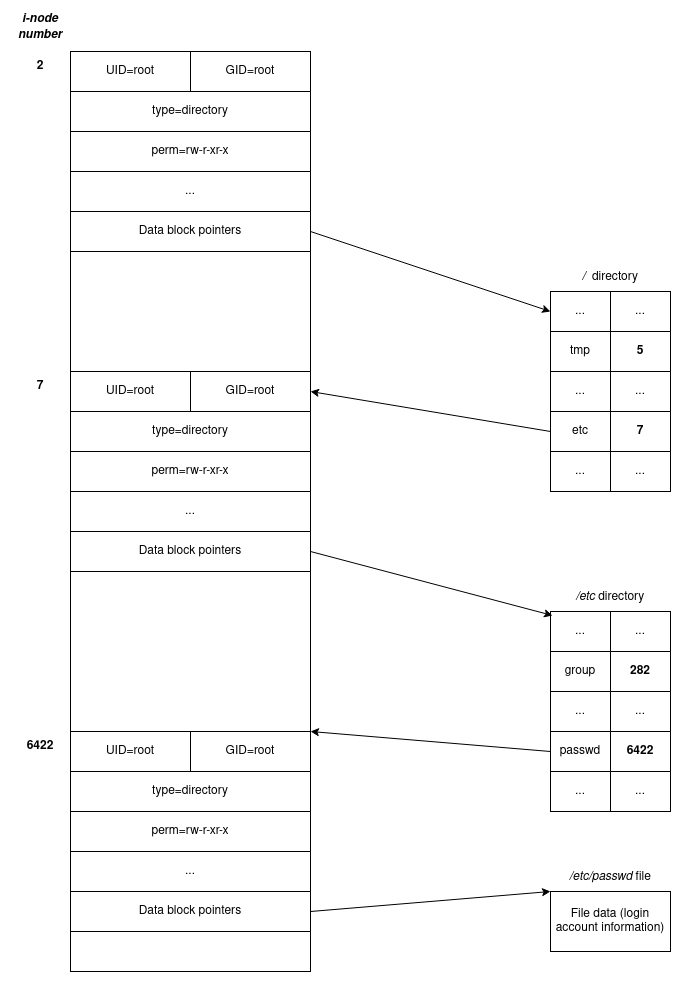

The diagram above was exported from draw.io. Its source (the exported page's mxGraphModel, read from the mxfile embedded in the PNG):
<mxGraphModel dx="1358" dy="763" grid="1" gridSize="10" guides="1" tooltips="1" connect="1" arrows="1" fold="1" page="1" pageScale="1" pageWidth="850" pageHeight="1100" math="0" shadow="0">
  <root>
    <mxCell id="0" />
    <mxCell id="1" parent="0" />
    <mxCell id="GaQA-aWgMUGTDHyifOFn-1" value="" style="rounded=0;whiteSpace=wrap;html=1;" vertex="1" parent="1">
      <mxGeometry x="120" y="160" width="240" height="920" as="geometry" />
    </mxCell>
    <mxCell id="GaQA-aWgMUGTDHyifOFn-2" value="UID=root" style="rounded=0;whiteSpace=wrap;html=1;" vertex="1" parent="1">
      <mxGeometry x="120" y="160" width="120" height="40" as="geometry" />
    </mxCell>
    <mxCell id="GaQA-aWgMUGTDHyifOFn-3" value="GID=root" style="rounded=0;whiteSpace=wrap;html=1;" vertex="1" parent="1">
      <mxGeometry x="240" y="160" width="120" height="40" as="geometry" />
    </mxCell>
    <mxCell id="GaQA-aWgMUGTDHyifOFn-4" value="type=directory" style="rounded=0;whiteSpace=wrap;html=1;" vertex="1" parent="1">
      <mxGeometry x="120" y="200" width="240" height="40" as="geometry" />
    </mxCell>
    <mxCell id="GaQA-aWgMUGTDHyifOFn-5" value="perm=rw-r-xr-x" style="rounded=0;whiteSpace=wrap;html=1;" vertex="1" parent="1">
      <mxGeometry x="120" y="240" width="240" height="40" as="geometry" />
    </mxCell>
    <mxCell id="GaQA-aWgMUGTDHyifOFn-6" value="..." style="rounded=0;whiteSpace=wrap;html=1;" vertex="1" parent="1">
      <mxGeometry x="120" y="280" width="240" height="40" as="geometry" />
    </mxCell>
    <mxCell id="GaQA-aWgMUGTDHyifOFn-7" value="Data block pointers" style="rounded=0;whiteSpace=wrap;html=1;" vertex="1" parent="1">
      <mxGeometry x="120" y="320" width="240" height="40" as="geometry" />
    </mxCell>
    <mxCell id="GaQA-aWgMUGTDHyifOFn-8" value="&lt;b&gt;&lt;i&gt;i-node number&lt;/i&gt;&lt;/b&gt;" style="text;html=1;align=center;verticalAlign=middle;whiteSpace=wrap;rounded=0;" vertex="1" parent="1">
      <mxGeometry x="60" y="120" width="60" height="30" as="geometry" />
    </mxCell>
    <mxCell id="GaQA-aWgMUGTDHyifOFn-9" value="&lt;b&gt;2&lt;/b&gt;" style="text;html=1;align=center;verticalAlign=middle;whiteSpace=wrap;rounded=0;" vertex="1" parent="1">
      <mxGeometry x="60" y="160" width="60" height="30" as="geometry" />
    </mxCell>
    <mxCell id="GaQA-aWgMUGTDHyifOFn-11" value="" style="shape=table;startSize=0;container=1;collapsible=0;childLayout=tableLayout;" vertex="1" parent="1">
      <mxGeometry x="600" y="400" width="120" height="200" as="geometry" />
    </mxCell>
    <mxCell id="GaQA-aWgMUGTDHyifOFn-12" value="" style="shape=tableRow;horizontal=0;startSize=0;swimlaneHead=0;swimlaneBody=0;strokeColor=inherit;top=0;left=0;bottom=0;right=0;collapsible=0;dropTarget=0;fillColor=none;points=[[0,0.5],[1,0.5]];portConstraint=eastwest;" vertex="1" parent="GaQA-aWgMUGTDHyifOFn-11">
      <mxGeometry width="120" height="40" as="geometry" />
    </mxCell>
    <mxCell id="GaQA-aWgMUGTDHyifOFn-13" value="..." style="shape=partialRectangle;html=1;whiteSpace=wrap;connectable=0;strokeColor=inherit;overflow=hidden;fillColor=none;top=0;left=0;bottom=0;right=0;pointerEvents=1;" vertex="1" parent="GaQA-aWgMUGTDHyifOFn-12">
      <mxGeometry width="60" height="40" as="geometry">
        <mxRectangle width="60" height="40" as="alternateBounds" />
      </mxGeometry>
    </mxCell>
    <mxCell id="GaQA-aWgMUGTDHyifOFn-14" value="..." style="shape=partialRectangle;html=1;whiteSpace=wrap;connectable=0;strokeColor=inherit;overflow=hidden;fillColor=none;top=0;left=0;bottom=0;right=0;pointerEvents=1;" vertex="1" parent="GaQA-aWgMUGTDHyifOFn-12">
      <mxGeometry x="60" width="60" height="40" as="geometry">
        <mxRectangle width="60" height="40" as="alternateBounds" />
      </mxGeometry>
    </mxCell>
    <mxCell id="GaQA-aWgMUGTDHyifOFn-15" value="" style="shape=tableRow;horizontal=0;startSize=0;swimlaneHead=0;swimlaneBody=0;strokeColor=inherit;top=0;left=0;bottom=0;right=0;collapsible=0;dropTarget=0;fillColor=none;points=[[0,0.5],[1,0.5]];portConstraint=eastwest;" vertex="1" parent="GaQA-aWgMUGTDHyifOFn-11">
      <mxGeometry y="40" width="120" height="40" as="geometry" />
    </mxCell>
    <mxCell id="GaQA-aWgMUGTDHyifOFn-16" value="tmp" style="shape=partialRectangle;html=1;whiteSpace=wrap;connectable=0;strokeColor=inherit;overflow=hidden;fillColor=none;top=0;left=0;bottom=0;right=0;pointerEvents=1;" vertex="1" parent="GaQA-aWgMUGTDHyifOFn-15">
      <mxGeometry width="60" height="40" as="geometry">
        <mxRectangle width="60" height="40" as="alternateBounds" />
      </mxGeometry>
    </mxCell>
    <mxCell id="GaQA-aWgMUGTDHyifOFn-17" value="&lt;b&gt;5&lt;/b&gt;" style="shape=partialRectangle;html=1;whiteSpace=wrap;connectable=0;strokeColor=inherit;overflow=hidden;fillColor=none;top=0;left=0;bottom=0;right=0;pointerEvents=1;" vertex="1" parent="GaQA-aWgMUGTDHyifOFn-15">
      <mxGeometry x="60" width="60" height="40" as="geometry">
        <mxRectangle width="60" height="40" as="alternateBounds" />
      </mxGeometry>
    </mxCell>
    <mxCell id="GaQA-aWgMUGTDHyifOFn-18" value="" style="shape=tableRow;horizontal=0;startSize=0;swimlaneHead=0;swimlaneBody=0;strokeColor=inherit;top=0;left=0;bottom=0;right=0;collapsible=0;dropTarget=0;fillColor=none;points=[[0,0.5],[1,0.5]];portConstraint=eastwest;" vertex="1" parent="GaQA-aWgMUGTDHyifOFn-11">
      <mxGeometry y="80" width="120" height="40" as="geometry" />
    </mxCell>
    <mxCell id="GaQA-aWgMUGTDHyifOFn-19" value="..." style="shape=partialRectangle;html=1;whiteSpace=wrap;connectable=0;strokeColor=inherit;overflow=hidden;fillColor=none;top=0;left=0;bottom=0;right=0;pointerEvents=1;" vertex="1" parent="GaQA-aWgMUGTDHyifOFn-18">
      <mxGeometry width="60" height="40" as="geometry">
        <mxRectangle width="60" height="40" as="alternateBounds" />
      </mxGeometry>
    </mxCell>
    <mxCell id="GaQA-aWgMUGTDHyifOFn-20" value="..." style="shape=partialRectangle;html=1;whiteSpace=wrap;connectable=0;strokeColor=inherit;overflow=hidden;fillColor=none;top=0;left=0;bottom=0;right=0;pointerEvents=1;" vertex="1" parent="GaQA-aWgMUGTDHyifOFn-18">
      <mxGeometry x="60" width="60" height="40" as="geometry">
        <mxRectangle width="60" height="40" as="alternateBounds" />
      </mxGeometry>
    </mxCell>
    <mxCell id="GaQA-aWgMUGTDHyifOFn-21" value="" style="shape=tableRow;horizontal=0;startSize=0;swimlaneHead=0;swimlaneBody=0;strokeColor=inherit;top=0;left=0;bottom=0;right=0;collapsible=0;dropTarget=0;fillColor=none;points=[[0,0.5],[1,0.5]];portConstraint=eastwest;" vertex="1" parent="GaQA-aWgMUGTDHyifOFn-11">
      <mxGeometry y="120" width="120" height="40" as="geometry" />
    </mxCell>
    <mxCell id="GaQA-aWgMUGTDHyifOFn-22" value="etc" style="shape=partialRectangle;html=1;whiteSpace=wrap;connectable=0;strokeColor=inherit;overflow=hidden;fillColor=none;top=0;left=0;bottom=0;right=0;pointerEvents=1;" vertex="1" parent="GaQA-aWgMUGTDHyifOFn-21">
      <mxGeometry width="60" height="40" as="geometry">
        <mxRectangle width="60" height="40" as="alternateBounds" />
      </mxGeometry>
    </mxCell>
    <mxCell id="GaQA-aWgMUGTDHyifOFn-23" value="&lt;b&gt;7&lt;/b&gt;" style="shape=partialRectangle;html=1;whiteSpace=wrap;connectable=0;strokeColor=inherit;overflow=hidden;fillColor=none;top=0;left=0;bottom=0;right=0;pointerEvents=1;" vertex="1" parent="GaQA-aWgMUGTDHyifOFn-21">
      <mxGeometry x="60" width="60" height="40" as="geometry">
        <mxRectangle width="60" height="40" as="alternateBounds" />
      </mxGeometry>
    </mxCell>
    <mxCell id="GaQA-aWgMUGTDHyifOFn-24" style="shape=tableRow;horizontal=0;startSize=0;swimlaneHead=0;swimlaneBody=0;strokeColor=inherit;top=0;left=0;bottom=0;right=0;collapsible=0;dropTarget=0;fillColor=none;points=[[0,0.5],[1,0.5]];portConstraint=eastwest;" vertex="1" parent="GaQA-aWgMUGTDHyifOFn-11">
      <mxGeometry y="160" width="120" height="40" as="geometry" />
    </mxCell>
    <mxCell id="GaQA-aWgMUGTDHyifOFn-25" value="..." style="shape=partialRectangle;html=1;whiteSpace=wrap;connectable=0;strokeColor=inherit;overflow=hidden;fillColor=none;top=0;left=0;bottom=0;right=0;pointerEvents=1;" vertex="1" parent="GaQA-aWgMUGTDHyifOFn-24">
      <mxGeometry width="60" height="40" as="geometry">
        <mxRectangle width="60" height="40" as="alternateBounds" />
      </mxGeometry>
    </mxCell>
    <mxCell id="GaQA-aWgMUGTDHyifOFn-26" value="..." style="shape=partialRectangle;html=1;whiteSpace=wrap;connectable=0;strokeColor=inherit;overflow=hidden;fillColor=none;top=0;left=0;bottom=0;right=0;pointerEvents=1;" vertex="1" parent="GaQA-aWgMUGTDHyifOFn-24">
      <mxGeometry x="60" width="60" height="40" as="geometry">
        <mxRectangle width="60" height="40" as="alternateBounds" />
      </mxGeometry>
    </mxCell>
    <mxCell id="GaQA-aWgMUGTDHyifOFn-27" value="" style="endArrow=classic;html=1;rounded=0;exitX=1;exitY=0.5;exitDx=0;exitDy=0;entryX=0;entryY=0.5;entryDx=0;entryDy=0;" edge="1" parent="1" source="GaQA-aWgMUGTDHyifOFn-7" target="GaQA-aWgMUGTDHyifOFn-12">
      <mxGeometry width="50" height="50" relative="1" as="geometry">
        <mxPoint x="400" y="420" as="sourcePoint" />
        <mxPoint x="480" y="220" as="targetPoint" />
      </mxGeometry>
    </mxCell>
    <mxCell id="GaQA-aWgMUGTDHyifOFn-28" value="&lt;i&gt;/&amp;nbsp; &lt;/i&gt;directory" style="text;html=1;align=center;verticalAlign=middle;whiteSpace=wrap;rounded=0;" vertex="1" parent="1">
      <mxGeometry x="630" y="370" width="60" height="30" as="geometry" />
    </mxCell>
    <mxCell id="GaQA-aWgMUGTDHyifOFn-29" value="UID=root" style="rounded=0;whiteSpace=wrap;html=1;" vertex="1" parent="1">
      <mxGeometry x="120" y="480" width="120" height="40" as="geometry" />
    </mxCell>
    <mxCell id="GaQA-aWgMUGTDHyifOFn-30" value="GID=root" style="rounded=0;whiteSpace=wrap;html=1;" vertex="1" parent="1">
      <mxGeometry x="240" y="480" width="120" height="40" as="geometry" />
    </mxCell>
    <mxCell id="GaQA-aWgMUGTDHyifOFn-31" value="type=directory" style="rounded=0;whiteSpace=wrap;html=1;" vertex="1" parent="1">
      <mxGeometry x="120" y="520" width="240" height="40" as="geometry" />
    </mxCell>
    <mxCell id="GaQA-aWgMUGTDHyifOFn-32" value="perm=rw-r-xr-x" style="rounded=0;whiteSpace=wrap;html=1;" vertex="1" parent="1">
      <mxGeometry x="120" y="560" width="240" height="40" as="geometry" />
    </mxCell>
    <mxCell id="GaQA-aWgMUGTDHyifOFn-33" value="..." style="rounded=0;whiteSpace=wrap;html=1;" vertex="1" parent="1">
      <mxGeometry x="120" y="600" width="240" height="40" as="geometry" />
    </mxCell>
    <mxCell id="GaQA-aWgMUGTDHyifOFn-34" value="Data block pointers" style="rounded=0;whiteSpace=wrap;html=1;" vertex="1" parent="1">
      <mxGeometry x="120" y="640" width="240" height="40" as="geometry" />
    </mxCell>
    <mxCell id="GaQA-aWgMUGTDHyifOFn-35" value="&lt;b&gt;7&lt;/b&gt;" style="text;html=1;align=center;verticalAlign=middle;whiteSpace=wrap;rounded=0;" vertex="1" parent="1">
      <mxGeometry x="60" y="480" width="60" height="30" as="geometry" />
    </mxCell>
    <mxCell id="GaQA-aWgMUGTDHyifOFn-36" value="" style="endArrow=classic;html=1;rounded=0;entryX=1;entryY=0.5;entryDx=0;entryDy=0;exitX=0;exitY=0.5;exitDx=0;exitDy=0;" edge="1" parent="1" source="GaQA-aWgMUGTDHyifOFn-21" target="GaQA-aWgMUGTDHyifOFn-30">
      <mxGeometry width="50" height="50" relative="1" as="geometry">
        <mxPoint x="400" y="500" as="sourcePoint" />
        <mxPoint x="450" y="450" as="targetPoint" />
      </mxGeometry>
    </mxCell>
    <mxCell id="GaQA-aWgMUGTDHyifOFn-37" value="UID=root" style="rounded=0;whiteSpace=wrap;html=1;" vertex="1" parent="1">
      <mxGeometry x="120" y="840" width="120" height="40" as="geometry" />
    </mxCell>
    <mxCell id="GaQA-aWgMUGTDHyifOFn-38" value="GID=root" style="rounded=0;whiteSpace=wrap;html=1;" vertex="1" parent="1">
      <mxGeometry x="240" y="840" width="120" height="40" as="geometry" />
    </mxCell>
    <mxCell id="GaQA-aWgMUGTDHyifOFn-39" value="type=directory" style="rounded=0;whiteSpace=wrap;html=1;" vertex="1" parent="1">
      <mxGeometry x="120" y="880" width="240" height="40" as="geometry" />
    </mxCell>
    <mxCell id="GaQA-aWgMUGTDHyifOFn-40" value="perm=rw-r-xr-x" style="rounded=0;whiteSpace=wrap;html=1;" vertex="1" parent="1">
      <mxGeometry x="120" y="920" width="240" height="40" as="geometry" />
    </mxCell>
    <mxCell id="GaQA-aWgMUGTDHyifOFn-41" value="..." style="rounded=0;whiteSpace=wrap;html=1;" vertex="1" parent="1">
      <mxGeometry x="120" y="960" width="240" height="40" as="geometry" />
    </mxCell>
    <mxCell id="GaQA-aWgMUGTDHyifOFn-42" value="Data block pointers" style="rounded=0;whiteSpace=wrap;html=1;" vertex="1" parent="1">
      <mxGeometry x="120" y="1000" width="240" height="40" as="geometry" />
    </mxCell>
    <mxCell id="GaQA-aWgMUGTDHyifOFn-43" value="" style="shape=table;startSize=0;container=1;collapsible=0;childLayout=tableLayout;" vertex="1" parent="1">
      <mxGeometry x="600" y="720" width="120" height="200" as="geometry" />
    </mxCell>
    <mxCell id="GaQA-aWgMUGTDHyifOFn-44" value="" style="shape=tableRow;horizontal=0;startSize=0;swimlaneHead=0;swimlaneBody=0;strokeColor=inherit;top=0;left=0;bottom=0;right=0;collapsible=0;dropTarget=0;fillColor=none;points=[[0,0.5],[1,0.5]];portConstraint=eastwest;" vertex="1" parent="GaQA-aWgMUGTDHyifOFn-43">
      <mxGeometry width="120" height="40" as="geometry" />
    </mxCell>
    <mxCell id="GaQA-aWgMUGTDHyifOFn-45" value="..." style="shape=partialRectangle;html=1;whiteSpace=wrap;connectable=0;strokeColor=inherit;overflow=hidden;fillColor=none;top=0;left=0;bottom=0;right=0;pointerEvents=1;" vertex="1" parent="GaQA-aWgMUGTDHyifOFn-44">
      <mxGeometry width="60" height="40" as="geometry">
        <mxRectangle width="60" height="40" as="alternateBounds" />
      </mxGeometry>
    </mxCell>
    <mxCell id="GaQA-aWgMUGTDHyifOFn-46" value="..." style="shape=partialRectangle;html=1;whiteSpace=wrap;connectable=0;strokeColor=inherit;overflow=hidden;fillColor=none;top=0;left=0;bottom=0;right=0;pointerEvents=1;" vertex="1" parent="GaQA-aWgMUGTDHyifOFn-44">
      <mxGeometry x="60" width="60" height="40" as="geometry">
        <mxRectangle width="60" height="40" as="alternateBounds" />
      </mxGeometry>
    </mxCell>
    <mxCell id="GaQA-aWgMUGTDHyifOFn-47" value="" style="shape=tableRow;horizontal=0;startSize=0;swimlaneHead=0;swimlaneBody=0;strokeColor=inherit;top=0;left=0;bottom=0;right=0;collapsible=0;dropTarget=0;fillColor=none;points=[[0,0.5],[1,0.5]];portConstraint=eastwest;" vertex="1" parent="GaQA-aWgMUGTDHyifOFn-43">
      <mxGeometry y="40" width="120" height="40" as="geometry" />
    </mxCell>
    <mxCell id="GaQA-aWgMUGTDHyifOFn-48" value="group" style="shape=partialRectangle;html=1;whiteSpace=wrap;connectable=0;strokeColor=inherit;overflow=hidden;fillColor=none;top=0;left=0;bottom=0;right=0;pointerEvents=1;" vertex="1" parent="GaQA-aWgMUGTDHyifOFn-47">
      <mxGeometry width="60" height="40" as="geometry">
        <mxRectangle width="60" height="40" as="alternateBounds" />
      </mxGeometry>
    </mxCell>
    <mxCell id="GaQA-aWgMUGTDHyifOFn-49" value="&lt;b&gt;282&lt;/b&gt;" style="shape=partialRectangle;html=1;whiteSpace=wrap;connectable=0;strokeColor=inherit;overflow=hidden;fillColor=none;top=0;left=0;bottom=0;right=0;pointerEvents=1;" vertex="1" parent="GaQA-aWgMUGTDHyifOFn-47">
      <mxGeometry x="60" width="60" height="40" as="geometry">
        <mxRectangle width="60" height="40" as="alternateBounds" />
      </mxGeometry>
    </mxCell>
    <mxCell id="GaQA-aWgMUGTDHyifOFn-50" value="" style="shape=tableRow;horizontal=0;startSize=0;swimlaneHead=0;swimlaneBody=0;strokeColor=inherit;top=0;left=0;bottom=0;right=0;collapsible=0;dropTarget=0;fillColor=none;points=[[0,0.5],[1,0.5]];portConstraint=eastwest;" vertex="1" parent="GaQA-aWgMUGTDHyifOFn-43">
      <mxGeometry y="80" width="120" height="40" as="geometry" />
    </mxCell>
    <mxCell id="GaQA-aWgMUGTDHyifOFn-51" value="..." style="shape=partialRectangle;html=1;whiteSpace=wrap;connectable=0;strokeColor=inherit;overflow=hidden;fillColor=none;top=0;left=0;bottom=0;right=0;pointerEvents=1;" vertex="1" parent="GaQA-aWgMUGTDHyifOFn-50">
      <mxGeometry width="60" height="40" as="geometry">
        <mxRectangle width="60" height="40" as="alternateBounds" />
      </mxGeometry>
    </mxCell>
    <mxCell id="GaQA-aWgMUGTDHyifOFn-52" value="..." style="shape=partialRectangle;html=1;whiteSpace=wrap;connectable=0;strokeColor=inherit;overflow=hidden;fillColor=none;top=0;left=0;bottom=0;right=0;pointerEvents=1;" vertex="1" parent="GaQA-aWgMUGTDHyifOFn-50">
      <mxGeometry x="60" width="60" height="40" as="geometry">
        <mxRectangle width="60" height="40" as="alternateBounds" />
      </mxGeometry>
    </mxCell>
    <mxCell id="GaQA-aWgMUGTDHyifOFn-53" value="" style="shape=tableRow;horizontal=0;startSize=0;swimlaneHead=0;swimlaneBody=0;strokeColor=inherit;top=0;left=0;bottom=0;right=0;collapsible=0;dropTarget=0;fillColor=none;points=[[0,0.5],[1,0.5]];portConstraint=eastwest;" vertex="1" parent="GaQA-aWgMUGTDHyifOFn-43">
      <mxGeometry y="120" width="120" height="40" as="geometry" />
    </mxCell>
    <mxCell id="GaQA-aWgMUGTDHyifOFn-54" value="passwd" style="shape=partialRectangle;html=1;whiteSpace=wrap;connectable=0;strokeColor=inherit;overflow=hidden;fillColor=none;top=0;left=0;bottom=0;right=0;pointerEvents=1;" vertex="1" parent="GaQA-aWgMUGTDHyifOFn-53">
      <mxGeometry width="60" height="40" as="geometry">
        <mxRectangle width="60" height="40" as="alternateBounds" />
      </mxGeometry>
    </mxCell>
    <mxCell id="GaQA-aWgMUGTDHyifOFn-55" value="&lt;b&gt;6422&lt;/b&gt;" style="shape=partialRectangle;html=1;whiteSpace=wrap;connectable=0;strokeColor=inherit;overflow=hidden;fillColor=none;top=0;left=0;bottom=0;right=0;pointerEvents=1;" vertex="1" parent="GaQA-aWgMUGTDHyifOFn-53">
      <mxGeometry x="60" width="60" height="40" as="geometry">
        <mxRectangle width="60" height="40" as="alternateBounds" />
      </mxGeometry>
    </mxCell>
    <mxCell id="GaQA-aWgMUGTDHyifOFn-56" style="shape=tableRow;horizontal=0;startSize=0;swimlaneHead=0;swimlaneBody=0;strokeColor=inherit;top=0;left=0;bottom=0;right=0;collapsible=0;dropTarget=0;fillColor=none;points=[[0,0.5],[1,0.5]];portConstraint=eastwest;" vertex="1" parent="GaQA-aWgMUGTDHyifOFn-43">
      <mxGeometry y="160" width="120" height="40" as="geometry" />
    </mxCell>
    <mxCell id="GaQA-aWgMUGTDHyifOFn-57" value="..." style="shape=partialRectangle;html=1;whiteSpace=wrap;connectable=0;strokeColor=inherit;overflow=hidden;fillColor=none;top=0;left=0;bottom=0;right=0;pointerEvents=1;" vertex="1" parent="GaQA-aWgMUGTDHyifOFn-56">
      <mxGeometry width="60" height="40" as="geometry">
        <mxRectangle width="60" height="40" as="alternateBounds" />
      </mxGeometry>
    </mxCell>
    <mxCell id="GaQA-aWgMUGTDHyifOFn-58" value="..." style="shape=partialRectangle;html=1;whiteSpace=wrap;connectable=0;strokeColor=inherit;overflow=hidden;fillColor=none;top=0;left=0;bottom=0;right=0;pointerEvents=1;" vertex="1" parent="GaQA-aWgMUGTDHyifOFn-56">
      <mxGeometry x="60" width="60" height="40" as="geometry">
        <mxRectangle width="60" height="40" as="alternateBounds" />
      </mxGeometry>
    </mxCell>
    <mxCell id="GaQA-aWgMUGTDHyifOFn-59" value="&lt;i&gt;/etc &lt;/i&gt;directory" style="text;html=1;align=center;verticalAlign=middle;whiteSpace=wrap;rounded=0;" vertex="1" parent="1">
      <mxGeometry x="615" y="690" width="90" height="30" as="geometry" />
    </mxCell>
    <mxCell id="GaQA-aWgMUGTDHyifOFn-60" value="" style="endArrow=classic;html=1;rounded=0;exitX=1;exitY=0.5;exitDx=0;exitDy=0;entryX=0.017;entryY=0.1;entryDx=0;entryDy=0;entryPerimeter=0;" edge="1" parent="1" source="GaQA-aWgMUGTDHyifOFn-34" target="GaQA-aWgMUGTDHyifOFn-44">
      <mxGeometry width="50" height="50" relative="1" as="geometry">
        <mxPoint x="400" y="740" as="sourcePoint" />
        <mxPoint x="450" y="690" as="targetPoint" />
      </mxGeometry>
    </mxCell>
    <mxCell id="GaQA-aWgMUGTDHyifOFn-61" value="&lt;b&gt;6422&lt;/b&gt;" style="text;html=1;align=center;verticalAlign=middle;whiteSpace=wrap;rounded=0;" vertex="1" parent="1">
      <mxGeometry x="60" y="840" width="60" height="30" as="geometry" />
    </mxCell>
    <mxCell id="GaQA-aWgMUGTDHyifOFn-62" value="" style="endArrow=classic;html=1;rounded=0;entryX=1;entryY=0;entryDx=0;entryDy=0;exitX=0;exitY=0.5;exitDx=0;exitDy=0;" edge="1" parent="1" source="GaQA-aWgMUGTDHyifOFn-53" target="GaQA-aWgMUGTDHyifOFn-38">
      <mxGeometry width="50" height="50" relative="1" as="geometry">
        <mxPoint x="400" y="770" as="sourcePoint" />
        <mxPoint x="450" y="720" as="targetPoint" />
      </mxGeometry>
    </mxCell>
    <mxCell id="GaQA-aWgMUGTDHyifOFn-63" value="File data (login account information)" style="rounded=0;whiteSpace=wrap;html=1;" vertex="1" parent="1">
      <mxGeometry x="600" y="1000" width="120" height="60" as="geometry" />
    </mxCell>
    <mxCell id="GaQA-aWgMUGTDHyifOFn-64" value="&lt;i&gt;/etc/passwd &lt;/i&gt;file" style="text;html=1;align=center;verticalAlign=middle;whiteSpace=wrap;rounded=0;" vertex="1" parent="1">
      <mxGeometry x="615" y="970" width="90" height="30" as="geometry" />
    </mxCell>
    <mxCell id="GaQA-aWgMUGTDHyifOFn-67" value="" style="endArrow=classic;html=1;rounded=0;exitX=1;exitY=0.5;exitDx=0;exitDy=0;entryX=0;entryY=0;entryDx=0;entryDy=0;" edge="1" parent="1" source="GaQA-aWgMUGTDHyifOFn-42" target="GaQA-aWgMUGTDHyifOFn-63">
      <mxGeometry width="50" height="50" relative="1" as="geometry">
        <mxPoint x="400" y="890" as="sourcePoint" />
        <mxPoint x="450" y="840" as="targetPoint" />
      </mxGeometry>
    </mxCell>
  </root>
</mxGraphModel>